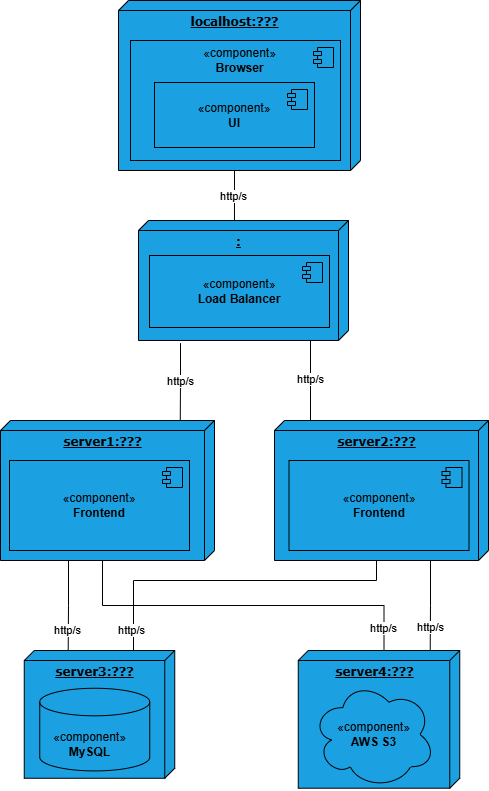

The diagram above was exported from draw.io. Its source (the exported page's mxGraphModel, read from the mxfile embedded in the PNG):
<mxGraphModel dx="1042" dy="626" grid="1" gridSize="10" guides="1" tooltips="1" connect="1" arrows="1" fold="1" page="1" pageScale="1" pageWidth="1100" pageHeight="850" background="none" math="0" shadow="0">
  <root>
    <mxCell id="0" />
    <mxCell id="1" parent="0" />
    <mxCell id="39150e848f15840c-1" value="&lt;b&gt;localhost:???&lt;/b&gt;" style="verticalAlign=top;align=center;spacingTop=8;spacingLeft=2;spacingRight=12;shape=cube;size=10;direction=south;fontStyle=4;html=1;rounded=0;shadow=0;comic=0;labelBackgroundColor=none;strokeWidth=1;fontFamily=Verdana;fontSize=12;fillColor=#1ba1e2;fontColor=light-dark(#000000, #121212);strokeColor=light-dark(#000000, #51afe7);" parent="1" vertex="1">
      <mxGeometry x="128" y="20" width="242" height="170" as="geometry" />
    </mxCell>
    <mxCell id="lXLpnv6x9PK1sYrQj1Kz-1" value="" style="html=1;dropTarget=0;whiteSpace=wrap;fillColor=#1ba1e2;fontColor=light-dark(#000000, #121212);strokeColor=light-dark(#000000, #51afe7);" parent="1" vertex="1">
      <mxGeometry x="140" y="60" width="210" height="120" as="geometry" />
    </mxCell>
    <mxCell id="lXLpnv6x9PK1sYrQj1Kz-2" value="" style="shape=module;jettyWidth=8;jettyHeight=4;fillColor=#1ba1e2;fontColor=light-dark(#000000, #121212);strokeColor=light-dark(#000000, #51afe7);" parent="lXLpnv6x9PK1sYrQj1Kz-1" vertex="1">
      <mxGeometry x="1" width="20" height="20" relative="1" as="geometry">
        <mxPoint x="-27" y="7" as="offset" />
      </mxGeometry>
    </mxCell>
    <mxCell id="lXLpnv6x9PK1sYrQj1Kz-7" value="&lt;b&gt;server1:???&lt;/b&gt;" style="verticalAlign=top;align=center;spacingTop=8;spacingLeft=2;spacingRight=12;shape=cube;size=10;direction=south;fontStyle=4;html=1;rounded=0;shadow=0;comic=0;labelBackgroundColor=none;strokeWidth=1;fontFamily=Verdana;fontSize=12;fillColor=#1ba1e2;fontColor=light-dark(#000000, #121212);strokeColor=light-dark(#000000, #51afe7);" parent="1" vertex="1">
      <mxGeometry x="10" y="440" width="214" height="140" as="geometry" />
    </mxCell>
    <mxCell id="lXLpnv6x9PK1sYrQj1Kz-8" value="«component»&lt;br&gt;&lt;b&gt;Frontend&lt;/b&gt;" style="html=1;dropTarget=0;whiteSpace=wrap;fillColor=#1ba1e2;fontColor=light-dark(#000000, #121212);strokeColor=light-dark(#000000, #51afe7);" parent="1" vertex="1">
      <mxGeometry x="19" y="480" width="180" height="90" as="geometry" />
    </mxCell>
    <mxCell id="lXLpnv6x9PK1sYrQj1Kz-9" value="" style="shape=module;jettyWidth=8;jettyHeight=4;fillColor=#1ba1e2;fontColor=light-dark(#000000, #121212);strokeColor=light-dark(#000000, #51afe7);" parent="lXLpnv6x9PK1sYrQj1Kz-8" vertex="1">
      <mxGeometry x="1" width="20" height="20" relative="1" as="geometry">
        <mxPoint x="-27" y="7" as="offset" />
      </mxGeometry>
    </mxCell>
    <mxCell id="lXLpnv6x9PK1sYrQj1Kz-10" value="&lt;b&gt;server2:???&lt;/b&gt;" style="verticalAlign=top;align=center;spacingTop=8;spacingLeft=2;spacingRight=12;shape=cube;size=10;direction=south;fontStyle=4;html=1;rounded=0;shadow=0;comic=0;labelBackgroundColor=none;strokeWidth=1;fontFamily=Verdana;fontSize=12;fillColor=#1ba1e2;fontColor=light-dark(#000000, #121212);strokeColor=light-dark(#000000, #51afe7);" parent="1" vertex="1">
      <mxGeometry x="284" y="440" width="214" height="140" as="geometry" />
    </mxCell>
    <mxCell id="lXLpnv6x9PK1sYrQj1Kz-11" value="«component»&lt;br&gt;&lt;b&gt;Frontend&lt;/b&gt;" style="html=1;dropTarget=0;whiteSpace=wrap;fillColor=#1ba1e2;fontColor=light-dark(#000000, #121212);strokeColor=light-dark(#000000, #51afe7);" parent="1" vertex="1">
      <mxGeometry x="298.5" y="480" width="180" height="90" as="geometry" />
    </mxCell>
    <mxCell id="lXLpnv6x9PK1sYrQj1Kz-12" value="" style="shape=module;jettyWidth=8;jettyHeight=4;fillColor=#1ba1e2;fontColor=light-dark(#000000, #121212);strokeColor=light-dark(#000000, #51afe7);" parent="lXLpnv6x9PK1sYrQj1Kz-11" vertex="1">
      <mxGeometry x="1" width="20" height="20" relative="1" as="geometry">
        <mxPoint x="-27" y="7" as="offset" />
      </mxGeometry>
    </mxCell>
    <mxCell id="nWjUGgILYH-gaWCThneP-1" value="&lt;span style=&quot;color: rgb(0, 0, 0); text-wrap-mode: wrap;&quot;&gt;«component»&lt;/span&gt;&lt;br style=&quot;color: rgb(0, 0, 0); text-wrap-mode: wrap;&quot;&gt;&lt;b style=&quot;color: rgb(0, 0, 0); text-wrap-mode: wrap;&quot;&gt;Browser&lt;/b&gt;" style="text;html=1;align=center;verticalAlign=middle;resizable=0;points=[];autosize=1;strokeColor=none;fillColor=none;fontFamily=Helvetica;fontSize=12;fontColor=#ffffff;" parent="1" vertex="1">
      <mxGeometry x="199" y="60" width="100" height="40" as="geometry" />
    </mxCell>
    <mxCell id="nWjUGgILYH-gaWCThneP-2" value="&lt;font style=&quot;color: rgb(0, 0, 0);&quot;&gt;«component»&lt;br&gt;&lt;b&gt;UI&lt;/b&gt;&lt;/font&gt;" style="html=1;dropTarget=0;whiteSpace=wrap;strokeColor=light-dark(#000000, #51afe7);align=center;verticalAlign=middle;fontFamily=Helvetica;fontSize=12;fontColor=#ffffff;fillColor=#1ba1e2;" parent="1" vertex="1">
      <mxGeometry x="164" y="102" width="160" height="65" as="geometry" />
    </mxCell>
    <mxCell id="nWjUGgILYH-gaWCThneP-3" value="" style="shape=module;jettyWidth=8;jettyHeight=4;strokeColor=light-dark(#000000, #51afe7);align=center;verticalAlign=middle;fontFamily=Helvetica;fontSize=12;fontColor=#ffffff;fillColor=#1ba1e2;" parent="nWjUGgILYH-gaWCThneP-2" vertex="1">
      <mxGeometry x="1" width="20" height="20" relative="1" as="geometry">
        <mxPoint x="-27" y="7" as="offset" />
      </mxGeometry>
    </mxCell>
    <mxCell id="nWjUGgILYH-gaWCThneP-4" value="" style="group" parent="1" vertex="1" connectable="0">
      <mxGeometry x="128" y="240" width="230" height="120" as="geometry" />
    </mxCell>
    <mxCell id="lXLpnv6x9PK1sYrQj1Kz-4" value="&lt;b&gt;:&lt;/b&gt;" style="verticalAlign=top;align=center;spacingTop=8;spacingLeft=2;spacingRight=12;shape=cube;size=10;direction=south;fontStyle=4;html=1;rounded=0;shadow=0;comic=0;labelBackgroundColor=none;strokeWidth=1;fontFamily=Verdana;fontSize=12;fillColor=#1ba1e2;fontColor=light-dark(#000000, #121212);strokeColor=light-dark(#000000, #51afe7);" parent="nWjUGgILYH-gaWCThneP-4" vertex="1">
      <mxGeometry x="20" width="210" height="120" as="geometry" />
    </mxCell>
    <mxCell id="lXLpnv6x9PK1sYrQj1Kz-5" value="«component»&lt;br&gt;&lt;b&gt;Load Balancer&lt;/b&gt;" style="html=1;dropTarget=0;whiteSpace=wrap;fillColor=#1ba1e2;fontColor=light-dark(#000000, #121212);strokeColor=light-dark(#000000, #51afe7);" parent="nWjUGgILYH-gaWCThneP-4" vertex="1">
      <mxGeometry x="31" y="35.00000000000001" width="180" height="72" as="geometry" />
    </mxCell>
    <mxCell id="lXLpnv6x9PK1sYrQj1Kz-6" value="" style="shape=module;jettyWidth=8;jettyHeight=4;fillColor=#1ba1e2;fontColor=light-dark(#000000, #121212);strokeColor=light-dark(#000000, #51afe7);" parent="lXLpnv6x9PK1sYrQj1Kz-5" vertex="1">
      <mxGeometry x="1" width="20" height="20" relative="1" as="geometry">
        <mxPoint x="-27" y="7" as="offset" />
      </mxGeometry>
    </mxCell>
    <mxCell id="d5oYOf69GOy2690ls-q9-14" value="" style="group" parent="1" vertex="1" connectable="0">
      <mxGeometry x="307.75" y="670" width="161.5" height="140" as="geometry" />
    </mxCell>
    <mxCell id="d5oYOf69GOy2690ls-q9-17" value="" style="group" parent="d5oYOf69GOy2690ls-q9-14" vertex="1" connectable="0">
      <mxGeometry width="161.5" height="137.71" as="geometry" />
    </mxCell>
    <mxCell id="d5oYOf69GOy2690ls-q9-1" value="&lt;b&gt;server4:???&lt;/b&gt;" style="verticalAlign=top;align=center;spacingTop=8;spacingLeft=2;spacingRight=12;shape=cube;size=10;direction=south;fontStyle=4;html=1;rounded=0;shadow=0;comic=0;labelBackgroundColor=none;strokeWidth=1;fontFamily=Verdana;fontSize=12;fillColor=#1ba1e2;fontColor=light-dark(#000000, #121212);strokeColor=light-dark(#000000, #51afe7);" parent="d5oYOf69GOy2690ls-q9-17" vertex="1">
      <mxGeometry width="161.5" height="137.71" as="geometry" />
    </mxCell>
    <mxCell id="d5oYOf69GOy2690ls-q9-8" value="&lt;span style=&quot;color: rgb(0, 0, 0); text-wrap-mode: nowrap;&quot;&gt;«component»&lt;/span&gt;&lt;br style=&quot;color: rgb(0, 0, 0); text-wrap-mode: nowrap;&quot;&gt;&lt;b style=&quot;color: rgb(0, 0, 0); text-wrap-mode: nowrap;&quot;&gt;AWS S3&lt;/b&gt;" style="ellipse;shape=cloud;whiteSpace=wrap;html=1;fillColor=#1ba1e2;fontColor=#ffffff;strokeColor=#000000;" parent="d5oYOf69GOy2690ls-q9-17" vertex="1">
      <mxGeometry x="13.75" y="30.29999999999984" width="123.23" height="107.41" as="geometry" />
    </mxCell>
    <mxCell id="d5oYOf69GOy2690ls-q9-16" value="" style="group" parent="1" vertex="1" connectable="0">
      <mxGeometry x="33.75" y="670" width="150.5" height="127.75999999999999" as="geometry" />
    </mxCell>
    <mxCell id="nWjUGgILYH-gaWCThneP-15" value="&lt;b&gt;server3:???&lt;/b&gt;" style="verticalAlign=top;align=center;spacingTop=8;spacingLeft=2;spacingRight=12;shape=cube;size=10;direction=south;fontStyle=4;html=1;rounded=0;shadow=0;comic=0;labelBackgroundColor=none;strokeWidth=1;fontFamily=Verdana;fontSize=12;fillColor=#1ba1e2;fontColor=light-dark(#000000, #121212);strokeColor=light-dark(#000000, #51afe7);" parent="d5oYOf69GOy2690ls-q9-16" vertex="1">
      <mxGeometry width="150.5" height="127.76" as="geometry" />
    </mxCell>
    <mxCell id="nWjUGgILYH-gaWCThneP-22" value="" style="strokeWidth=1;html=1;shape=mxgraph.flowchart.database;whiteSpace=wrap;strokeColor=light-dark(#000000, #51afe7);align=center;verticalAlign=middle;fontFamily=Helvetica;fontSize=12;fontColor=#ffffff;fillColor=#1ba1e2;" parent="d5oYOf69GOy2690ls-q9-16" vertex="1">
      <mxGeometry x="15.5" y="37.75599999999997" width="110" height="82.65599999999999" as="geometry" />
    </mxCell>
    <mxCell id="nWjUGgILYH-gaWCThneP-23" value="«component»&lt;br&gt;&lt;b&gt;MySQL&lt;/b&gt;" style="text;align=center;verticalAlign=middle;resizable=0;points=[];autosize=1;strokeColor=none;fillColor=none;fontFamily=Helvetica;fontSize=12;fontColor=#000000;fontStyle=0;html=1;" parent="d5oYOf69GOy2690ls-q9-16" vertex="1">
      <mxGeometry x="15.5" y="74.49199999999996" width="100" height="40" as="geometry" />
    </mxCell>
    <mxCell id="d5oYOf69GOy2690ls-q9-19" style="edgeStyle=orthogonalEdgeStyle;rounded=0;orthogonalLoop=1;jettySize=auto;html=1;exitX=0;exitY=0;exitDx=170;exitDy=126;exitPerimeter=0;entryX=0;entryY=0.543;entryDx=0;entryDy=0;entryPerimeter=0;endArrow=none;startFill=0;" parent="1" source="39150e848f15840c-1" target="lXLpnv6x9PK1sYrQj1Kz-4" edge="1">
      <mxGeometry relative="1" as="geometry" />
    </mxCell>
    <mxCell id="d5oYOf69GOy2690ls-q9-20" value="http/s" style="edgeLabel;html=1;align=center;verticalAlign=middle;resizable=0;points=[];" parent="d5oYOf69GOy2690ls-q9-19" vertex="1" connectable="0">
      <mxGeometry x="0.0534" y="-1" relative="1" as="geometry">
        <mxPoint as="offset" />
      </mxGeometry>
    </mxCell>
    <mxCell id="d5oYOf69GOy2690ls-q9-21" style="edgeStyle=orthogonalEdgeStyle;rounded=0;orthogonalLoop=1;jettySize=auto;html=1;endArrow=none;startFill=0;" parent="1" edge="1">
      <mxGeometry relative="1" as="geometry">
        <mxPoint x="320" y="360" as="sourcePoint" />
        <mxPoint x="320" y="440" as="targetPoint" />
        <Array as="points">
          <mxPoint x="320" y="360" />
          <mxPoint x="320" y="440" />
        </Array>
      </mxGeometry>
    </mxCell>
    <mxCell id="d5oYOf69GOy2690ls-q9-22" value="http/s" style="edgeLabel;html=1;align=center;verticalAlign=middle;resizable=0;points=[];" parent="d5oYOf69GOy2690ls-q9-21" vertex="1" connectable="0">
      <mxGeometry x="-0.0583" y="-1" relative="1" as="geometry">
        <mxPoint as="offset" />
      </mxGeometry>
    </mxCell>
    <mxCell id="d5oYOf69GOy2690ls-q9-23" style="edgeStyle=orthogonalEdgeStyle;rounded=0;orthogonalLoop=1;jettySize=auto;html=1;exitX=1.022;exitY=0.8;exitDx=0;exitDy=0;exitPerimeter=0;entryX=-0.002;entryY=0.16;entryDx=0;entryDy=0;entryPerimeter=0;endArrow=none;startFill=0;" parent="1" source="lXLpnv6x9PK1sYrQj1Kz-4" target="lXLpnv6x9PK1sYrQj1Kz-7" edge="1">
      <mxGeometry relative="1" as="geometry" />
    </mxCell>
    <mxCell id="d5oYOf69GOy2690ls-q9-24" value="http/s" style="edgeLabel;html=1;align=center;verticalAlign=middle;resizable=0;points=[];" parent="d5oYOf69GOy2690ls-q9-23" vertex="1" connectable="0">
      <mxGeometry x="-0.0279" relative="1" as="geometry">
        <mxPoint as="offset" />
      </mxGeometry>
    </mxCell>
    <mxCell id="d5oYOf69GOy2690ls-q9-25" style="edgeStyle=orthogonalEdgeStyle;rounded=0;orthogonalLoop=1;jettySize=auto;html=1;exitX=0;exitY=0;exitDx=140;exitDy=112;exitPerimeter=0;entryX=0;entryY=0;entryDx=0;entryDy=75.75;entryPerimeter=0;endArrow=none;startFill=0;" parent="1" source="lXLpnv6x9PK1sYrQj1Kz-7" target="d5oYOf69GOy2690ls-q9-1" edge="1">
      <mxGeometry relative="1" as="geometry" />
    </mxCell>
    <mxCell id="d5oYOf69GOy2690ls-q9-28" value="http/s" style="edgeLabel;html=1;align=center;verticalAlign=middle;resizable=0;points=[];" parent="d5oYOf69GOy2690ls-q9-25" vertex="1" connectable="0">
      <mxGeometry x="0.877" y="-1" relative="1" as="geometry">
        <mxPoint as="offset" />
      </mxGeometry>
    </mxCell>
    <mxCell id="d5oYOf69GOy2690ls-q9-26" style="edgeStyle=orthogonalEdgeStyle;rounded=0;orthogonalLoop=1;jettySize=auto;html=1;exitX=0;exitY=0;exitDx=140;exitDy=112;exitPerimeter=0;endArrow=none;startFill=0;" parent="1" source="lXLpnv6x9PK1sYrQj1Kz-10" edge="1">
      <mxGeometry relative="1" as="geometry">
        <mxPoint x="143" y="670" as="targetPoint" />
        <Array as="points">
          <mxPoint x="386" y="600" />
          <mxPoint x="143" y="600" />
        </Array>
      </mxGeometry>
    </mxCell>
    <mxCell id="d5oYOf69GOy2690ls-q9-27" value="http/s" style="edgeLabel;html=1;align=center;verticalAlign=middle;resizable=0;points=[];" parent="d5oYOf69GOy2690ls-q9-26" vertex="1" connectable="0">
      <mxGeometry x="0.6631" y="-1" relative="1" as="geometry">
        <mxPoint x="-2" y="35" as="offset" />
      </mxGeometry>
    </mxCell>
    <mxCell id="d5oYOf69GOy2690ls-q9-29" style="edgeStyle=orthogonalEdgeStyle;rounded=0;orthogonalLoop=1;jettySize=auto;html=1;exitX=0;exitY=0;exitDx=140;exitDy=112;exitPerimeter=0;entryX=-0.004;entryY=0.708;entryDx=0;entryDy=0;entryPerimeter=0;endArrow=none;startFill=0;" parent="1" source="lXLpnv6x9PK1sYrQj1Kz-7" target="nWjUGgILYH-gaWCThneP-15" edge="1">
      <mxGeometry relative="1" as="geometry">
        <Array as="points">
          <mxPoint x="78" y="580" />
          <mxPoint x="78" y="625" />
        </Array>
      </mxGeometry>
    </mxCell>
    <mxCell id="d5oYOf69GOy2690ls-q9-30" value="http/s" style="edgeLabel;html=1;align=center;verticalAlign=middle;resizable=0;points=[];" parent="d5oYOf69GOy2690ls-q9-29" vertex="1" connectable="0">
      <mxGeometry x="0.7666" y="-1" relative="1" as="geometry">
        <mxPoint y="-5" as="offset" />
      </mxGeometry>
    </mxCell>
    <mxCell id="d5oYOf69GOy2690ls-q9-31" style="edgeStyle=orthogonalEdgeStyle;rounded=0;orthogonalLoop=1;jettySize=auto;html=1;exitX=0;exitY=0;exitDx=140;exitDy=111.99999999999999;exitPerimeter=0;entryX=0.001;entryY=0.183;entryDx=0;entryDy=0;entryPerimeter=0;endArrow=none;startFill=0;" parent="1" source="lXLpnv6x9PK1sYrQj1Kz-10" target="d5oYOf69GOy2690ls-q9-1" edge="1">
      <mxGeometry relative="1" as="geometry">
        <Array as="points">
          <mxPoint x="440" y="580" />
          <mxPoint x="440" y="625" />
          <mxPoint x="440" y="625" />
        </Array>
      </mxGeometry>
    </mxCell>
    <mxCell id="d5oYOf69GOy2690ls-q9-32" value="http/s" style="edgeLabel;html=1;align=center;verticalAlign=middle;resizable=0;points=[];" parent="d5oYOf69GOy2690ls-q9-31" vertex="1" connectable="0">
      <mxGeometry x="0.6817" relative="1" as="geometry">
        <mxPoint as="offset" />
      </mxGeometry>
    </mxCell>
  </root>
</mxGraphModel>